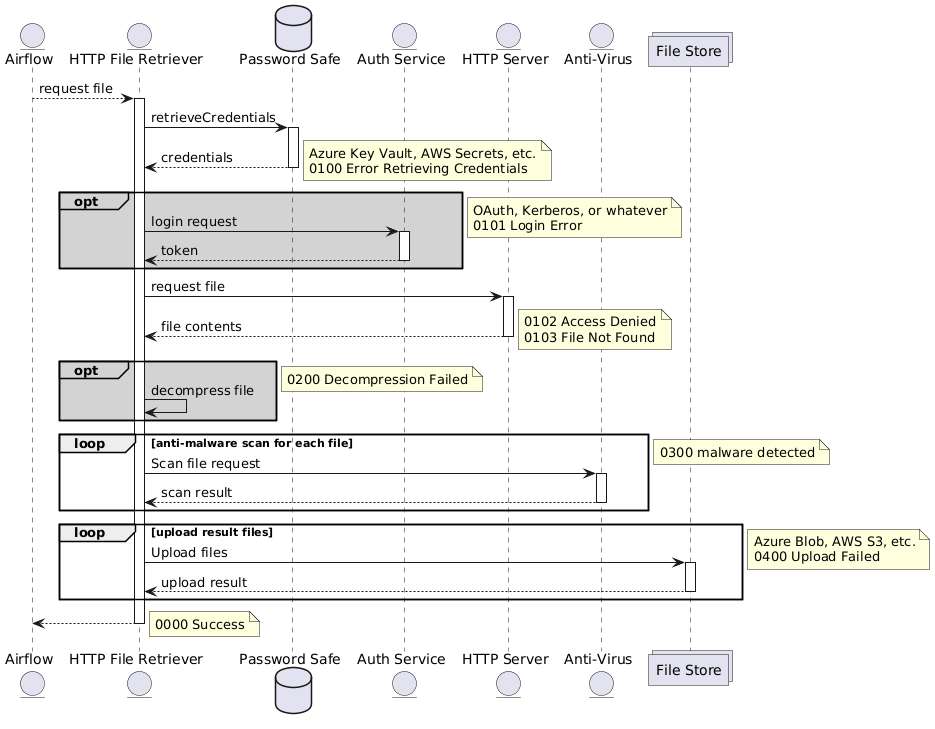

The diagram above was rendered by PlantUML. Its source (embedded in the PNG):
@startuml
entity      Airflow               as airflow
entity      "HTTP File Retriever" as fileRtrvr
database    "Password Safe"       as credStore
entity      "Auth Service"        as authSvc
entity      "HTTP Server"         as target
entity      "Anti-Virus"          as av
collections "File Store" as s3

airflow --> fileRtrvr: request file

activate fileRtrvr
autoactivate on

fileRtrvr -> credStore: retrieveCredentials
return credentials
note right
Azure Key Vault, AWS Secrets, etc.
0100 Error Retrieving Credentials
end note

opt#lightgray #lightgray 
    fileRtrvr -> authSvc: login request
    return token
end
note right
OAuth, Kerberos, or whatever
0101 Login Error
end note

fileRtrvr -> target: request file
return file contents
note right
0102 Access Denied
0103 File Not Found
end note

opt#lightgray #lightgray 
    autoactivate off
    fileRtrvr -> fileRtrvr: decompress file
    autoactivate on
end
note right: 0200 Decompression Failed

loop anti-malware scan for each file
    fileRtrvr -> av: Scan file request
    return scan result
end
note right: 0300 malware detected

loop upload result files
    fileRtrvr -> s3: Upload files
    return upload result
end
note right
Azure Blob, AWS S3, etc.
0400 Upload Failed
end note

return
note right: 0000 Success

deactivate fileRtrvr
@enduml